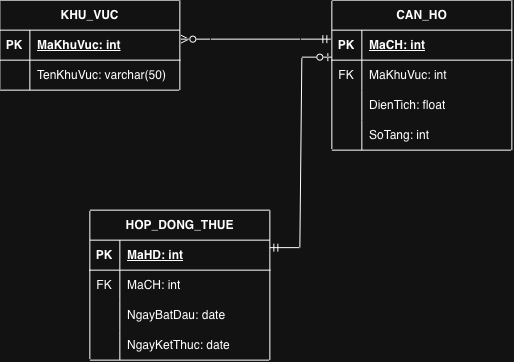

The diagram above was exported from draw.io. Its source (the exported page's mxGraphModel, read from the mxfile embedded in the PNG):
<mxGraphModel dx="812" dy="473" grid="1" gridSize="10" guides="1" tooltips="1" connect="1" arrows="1" fold="1" page="1" pageScale="1" pageWidth="827" pageHeight="1169" math="0" shadow="0">
  <root>
    <mxCell id="0" />
    <mxCell id="1" parent="0" />
    <mxCell id="9EuvuBkp2qsM5RRGmDHR-1" parent="1" style="shape=table;startSize=30;container=1;collapsible=1;childLayout=tableLayout;fixedRows=1;rowLines=0;fontStyle=1;align=center;resizeLast=1;html=1;" value="KHU_VUC" vertex="1">
      <mxGeometry height="90" width="180" x="120" y="20" as="geometry" />
    </mxCell>
    <mxCell id="9EuvuBkp2qsM5RRGmDHR-2" parent="9EuvuBkp2qsM5RRGmDHR-1" style="shape=tableRow;horizontal=0;startSize=0;swimlaneHead=0;swimlaneBody=0;fillColor=none;collapsible=0;dropTarget=0;points=[[0,0.5],[1,0.5]];portConstraint=eastwest;top=0;left=0;right=0;bottom=1;" value="" vertex="1">
      <mxGeometry height="30" width="180" y="30" as="geometry" />
    </mxCell>
    <mxCell id="9EuvuBkp2qsM5RRGmDHR-3" parent="9EuvuBkp2qsM5RRGmDHR-2" style="shape=partialRectangle;connectable=0;fillColor=none;top=0;left=0;bottom=0;right=0;fontStyle=1;overflow=hidden;whiteSpace=wrap;html=1;" value="PK" vertex="1">
      <mxGeometry height="30" width="30" as="geometry">
        <mxRectangle height="30" width="30" as="alternateBounds" />
      </mxGeometry>
    </mxCell>
    <mxCell id="9EuvuBkp2qsM5RRGmDHR-4" parent="9EuvuBkp2qsM5RRGmDHR-2" style="shape=partialRectangle;connectable=0;fillColor=none;top=0;left=0;bottom=0;right=0;align=left;spacingLeft=6;fontStyle=5;overflow=hidden;whiteSpace=wrap;html=1;" value="MaKhuVuc: int" vertex="1">
      <mxGeometry height="30" width="150" x="30" as="geometry">
        <mxRectangle height="30" width="150" as="alternateBounds" />
      </mxGeometry>
    </mxCell>
    <mxCell id="9EuvuBkp2qsM5RRGmDHR-5" parent="9EuvuBkp2qsM5RRGmDHR-1" style="shape=tableRow;horizontal=0;startSize=0;swimlaneHead=0;swimlaneBody=0;fillColor=none;collapsible=0;dropTarget=0;points=[[0,0.5],[1,0.5]];portConstraint=eastwest;top=0;left=0;right=0;bottom=0;" value="" vertex="1">
      <mxGeometry height="30" width="180" y="60" as="geometry" />
    </mxCell>
    <mxCell id="9EuvuBkp2qsM5RRGmDHR-6" parent="9EuvuBkp2qsM5RRGmDHR-5" style="shape=partialRectangle;connectable=0;fillColor=none;top=0;left=0;bottom=0;right=0;editable=1;overflow=hidden;whiteSpace=wrap;html=1;" value="" vertex="1">
      <mxGeometry height="30" width="30" as="geometry">
        <mxRectangle height="30" width="30" as="alternateBounds" />
      </mxGeometry>
    </mxCell>
    <mxCell id="9EuvuBkp2qsM5RRGmDHR-7" parent="9EuvuBkp2qsM5RRGmDHR-5" style="shape=partialRectangle;connectable=0;fillColor=none;top=0;left=0;bottom=0;right=0;align=left;spacingLeft=6;overflow=hidden;whiteSpace=wrap;html=1;" value="TenKhuVuc: varchar(50)" vertex="1">
      <mxGeometry height="30" width="150" x="30" as="geometry">
        <mxRectangle height="30" width="150" as="alternateBounds" />
      </mxGeometry>
    </mxCell>
    <mxCell id="9EuvuBkp2qsM5RRGmDHR-14" parent="1" style="shape=table;startSize=30;container=1;collapsible=1;childLayout=tableLayout;fixedRows=1;rowLines=0;fontStyle=1;align=center;resizeLast=1;html=1;" value="CAN_HO" vertex="1">
      <mxGeometry height="150" width="180" x="452" y="20" as="geometry">
        <mxRectangle height="30" width="90" x="452" y="20" as="alternateBounds" />
      </mxGeometry>
    </mxCell>
    <mxCell id="9EuvuBkp2qsM5RRGmDHR-15" parent="9EuvuBkp2qsM5RRGmDHR-14" style="shape=tableRow;horizontal=0;startSize=0;swimlaneHead=0;swimlaneBody=0;fillColor=none;collapsible=0;dropTarget=0;points=[[0,0.5],[1,0.5]];portConstraint=eastwest;top=0;left=0;right=0;bottom=1;" value="" vertex="1">
      <mxGeometry height="30" width="180" y="30" as="geometry" />
    </mxCell>
    <mxCell id="9EuvuBkp2qsM5RRGmDHR-16" parent="9EuvuBkp2qsM5RRGmDHR-15" style="shape=partialRectangle;connectable=0;fillColor=none;top=0;left=0;bottom=0;right=0;fontStyle=1;overflow=hidden;whiteSpace=wrap;html=1;" value="PK" vertex="1">
      <mxGeometry height="30" width="30" as="geometry">
        <mxRectangle height="30" width="30" as="alternateBounds" />
      </mxGeometry>
    </mxCell>
    <mxCell id="9EuvuBkp2qsM5RRGmDHR-17" parent="9EuvuBkp2qsM5RRGmDHR-15" style="shape=partialRectangle;connectable=0;fillColor=none;top=0;left=0;bottom=0;right=0;align=left;spacingLeft=6;fontStyle=5;overflow=hidden;whiteSpace=wrap;html=1;" value="MaCH: int" vertex="1">
      <mxGeometry height="30" width="150" x="30" as="geometry">
        <mxRectangle height="30" width="150" as="alternateBounds" />
      </mxGeometry>
    </mxCell>
    <mxCell id="9EuvuBkp2qsM5RRGmDHR-30" parent="9EuvuBkp2qsM5RRGmDHR-14" style="shape=tableRow;horizontal=0;startSize=0;swimlaneHead=0;swimlaneBody=0;fillColor=none;collapsible=0;dropTarget=0;points=[[0,0.5],[1,0.5]];portConstraint=eastwest;top=0;left=0;right=0;bottom=0;" vertex="1">
      <mxGeometry height="30" width="180" y="60" as="geometry" />
    </mxCell>
    <mxCell id="9EuvuBkp2qsM5RRGmDHR-31" parent="9EuvuBkp2qsM5RRGmDHR-30" style="shape=partialRectangle;connectable=0;fillColor=none;top=0;left=0;bottom=0;right=0;editable=1;overflow=hidden;whiteSpace=wrap;html=1;" value="FK" vertex="1">
      <mxGeometry height="30" width="30" as="geometry">
        <mxRectangle height="30" width="30" as="alternateBounds" />
      </mxGeometry>
    </mxCell>
    <mxCell id="9EuvuBkp2qsM5RRGmDHR-32" parent="9EuvuBkp2qsM5RRGmDHR-30" style="shape=partialRectangle;connectable=0;fillColor=none;top=0;left=0;bottom=0;right=0;align=left;spacingLeft=6;overflow=hidden;whiteSpace=wrap;html=1;" value="MaKhuVuc: int" vertex="1">
      <mxGeometry height="30" width="150" x="30" as="geometry">
        <mxRectangle height="30" width="150" as="alternateBounds" />
      </mxGeometry>
    </mxCell>
    <mxCell id="9EuvuBkp2qsM5RRGmDHR-18" parent="9EuvuBkp2qsM5RRGmDHR-14" style="shape=tableRow;horizontal=0;startSize=0;swimlaneHead=0;swimlaneBody=0;fillColor=none;collapsible=0;dropTarget=0;points=[[0,0.5],[1,0.5]];portConstraint=eastwest;top=0;left=0;right=0;bottom=0;" value="" vertex="1">
      <mxGeometry height="30" width="180" y="90" as="geometry" />
    </mxCell>
    <mxCell id="9EuvuBkp2qsM5RRGmDHR-19" parent="9EuvuBkp2qsM5RRGmDHR-18" style="shape=partialRectangle;connectable=0;fillColor=none;top=0;left=0;bottom=0;right=0;editable=1;overflow=hidden;whiteSpace=wrap;html=1;" value="" vertex="1">
      <mxGeometry height="30" width="30" as="geometry">
        <mxRectangle height="30" width="30" as="alternateBounds" />
      </mxGeometry>
    </mxCell>
    <mxCell id="9EuvuBkp2qsM5RRGmDHR-20" parent="9EuvuBkp2qsM5RRGmDHR-18" style="shape=partialRectangle;connectable=0;fillColor=none;top=0;left=0;bottom=0;right=0;align=left;spacingLeft=6;overflow=hidden;whiteSpace=wrap;html=1;" value="DienTich: float" vertex="1">
      <mxGeometry height="30" width="150" x="30" as="geometry">
        <mxRectangle height="30" width="150" as="alternateBounds" />
      </mxGeometry>
    </mxCell>
    <mxCell id="9EuvuBkp2qsM5RRGmDHR-21" parent="9EuvuBkp2qsM5RRGmDHR-14" style="shape=tableRow;horizontal=0;startSize=0;swimlaneHead=0;swimlaneBody=0;fillColor=none;collapsible=0;dropTarget=0;points=[[0,0.5],[1,0.5]];portConstraint=eastwest;top=0;left=0;right=0;bottom=0;" value="" vertex="1">
      <mxGeometry height="30" width="180" y="120" as="geometry" />
    </mxCell>
    <mxCell id="9EuvuBkp2qsM5RRGmDHR-22" parent="9EuvuBkp2qsM5RRGmDHR-21" style="shape=partialRectangle;connectable=0;fillColor=none;top=0;left=0;bottom=0;right=0;editable=1;overflow=hidden;whiteSpace=wrap;html=1;" value="" vertex="1">
      <mxGeometry height="30" width="30" as="geometry">
        <mxRectangle height="30" width="30" as="alternateBounds" />
      </mxGeometry>
    </mxCell>
    <mxCell id="9EuvuBkp2qsM5RRGmDHR-23" parent="9EuvuBkp2qsM5RRGmDHR-21" style="shape=partialRectangle;connectable=0;fillColor=none;top=0;left=0;bottom=0;right=0;align=left;spacingLeft=6;overflow=hidden;whiteSpace=wrap;html=1;" value="SoTang: int&amp;nbsp; &amp;nbsp; &amp;nbsp;&amp;nbsp;" vertex="1">
      <mxGeometry height="30" width="150" x="30" as="geometry">
        <mxRectangle height="30" width="150" as="alternateBounds" />
      </mxGeometry>
    </mxCell>
    <mxCell id="9EuvuBkp2qsM5RRGmDHR-33" parent="1" style="shape=table;startSize=30;container=1;collapsible=1;childLayout=tableLayout;fixedRows=1;rowLines=0;fontStyle=1;align=center;resizeLast=1;html=1;" value="HOP_DONG_THUE" vertex="1">
      <mxGeometry height="150" width="180" x="210" y="230" as="geometry" />
    </mxCell>
    <mxCell id="9EuvuBkp2qsM5RRGmDHR-34" parent="9EuvuBkp2qsM5RRGmDHR-33" style="shape=tableRow;horizontal=0;startSize=0;swimlaneHead=0;swimlaneBody=0;fillColor=none;collapsible=0;dropTarget=0;points=[[0,0.5],[1,0.5]];portConstraint=eastwest;top=0;left=0;right=0;bottom=1;" value="" vertex="1">
      <mxGeometry height="30" width="180" y="30" as="geometry" />
    </mxCell>
    <mxCell id="9EuvuBkp2qsM5RRGmDHR-35" parent="9EuvuBkp2qsM5RRGmDHR-34" style="shape=partialRectangle;connectable=0;fillColor=none;top=0;left=0;bottom=0;right=0;fontStyle=1;overflow=hidden;whiteSpace=wrap;html=1;" value="PK" vertex="1">
      <mxGeometry height="30" width="30" as="geometry">
        <mxRectangle height="30" width="30" as="alternateBounds" />
      </mxGeometry>
    </mxCell>
    <mxCell id="9EuvuBkp2qsM5RRGmDHR-36" parent="9EuvuBkp2qsM5RRGmDHR-34" style="shape=partialRectangle;connectable=0;fillColor=none;top=0;left=0;bottom=0;right=0;align=left;spacingLeft=6;fontStyle=5;overflow=hidden;whiteSpace=wrap;html=1;" value="MaHD: int" vertex="1">
      <mxGeometry height="30" width="150" x="30" as="geometry">
        <mxRectangle height="30" width="150" as="alternateBounds" />
      </mxGeometry>
    </mxCell>
    <mxCell id="9EuvuBkp2qsM5RRGmDHR-46" parent="9EuvuBkp2qsM5RRGmDHR-33" style="shape=tableRow;horizontal=0;startSize=0;swimlaneHead=0;swimlaneBody=0;fillColor=none;collapsible=0;dropTarget=0;points=[[0,0.5],[1,0.5]];portConstraint=eastwest;top=0;left=0;right=0;bottom=0;" vertex="1">
      <mxGeometry height="30" width="180" y="60" as="geometry" />
    </mxCell>
    <mxCell id="9EuvuBkp2qsM5RRGmDHR-47" parent="9EuvuBkp2qsM5RRGmDHR-46" style="shape=partialRectangle;connectable=0;fillColor=none;top=0;left=0;bottom=0;right=0;editable=1;overflow=hidden;whiteSpace=wrap;html=1;" value="FK" vertex="1">
      <mxGeometry height="30" width="30" as="geometry">
        <mxRectangle height="30" width="30" as="alternateBounds" />
      </mxGeometry>
    </mxCell>
    <mxCell id="9EuvuBkp2qsM5RRGmDHR-48" parent="9EuvuBkp2qsM5RRGmDHR-46" style="shape=partialRectangle;connectable=0;fillColor=none;top=0;left=0;bottom=0;right=0;align=left;spacingLeft=6;overflow=hidden;whiteSpace=wrap;html=1;" value="MaCH: int" vertex="1">
      <mxGeometry height="30" width="150" x="30" as="geometry">
        <mxRectangle height="30" width="150" as="alternateBounds" />
      </mxGeometry>
    </mxCell>
    <mxCell id="9EuvuBkp2qsM5RRGmDHR-37" parent="9EuvuBkp2qsM5RRGmDHR-33" style="shape=tableRow;horizontal=0;startSize=0;swimlaneHead=0;swimlaneBody=0;fillColor=none;collapsible=0;dropTarget=0;points=[[0,0.5],[1,0.5]];portConstraint=eastwest;top=0;left=0;right=0;bottom=0;" value="" vertex="1">
      <mxGeometry height="30" width="180" y="90" as="geometry" />
    </mxCell>
    <mxCell id="9EuvuBkp2qsM5RRGmDHR-38" parent="9EuvuBkp2qsM5RRGmDHR-37" style="shape=partialRectangle;connectable=0;fillColor=none;top=0;left=0;bottom=0;right=0;editable=1;overflow=hidden;whiteSpace=wrap;html=1;" value="" vertex="1">
      <mxGeometry height="30" width="30" as="geometry">
        <mxRectangle height="30" width="30" as="alternateBounds" />
      </mxGeometry>
    </mxCell>
    <mxCell id="9EuvuBkp2qsM5RRGmDHR-39" parent="9EuvuBkp2qsM5RRGmDHR-37" style="shape=partialRectangle;connectable=0;fillColor=none;top=0;left=0;bottom=0;right=0;align=left;spacingLeft=6;overflow=hidden;whiteSpace=wrap;html=1;" value="NgayBatDau: date" vertex="1">
      <mxGeometry height="30" width="150" x="30" as="geometry">
        <mxRectangle height="30" width="150" as="alternateBounds" />
      </mxGeometry>
    </mxCell>
    <mxCell id="9EuvuBkp2qsM5RRGmDHR-40" parent="9EuvuBkp2qsM5RRGmDHR-33" style="shape=tableRow;horizontal=0;startSize=0;swimlaneHead=0;swimlaneBody=0;fillColor=none;collapsible=0;dropTarget=0;points=[[0,0.5],[1,0.5]];portConstraint=eastwest;top=0;left=0;right=0;bottom=0;" value="" vertex="1">
      <mxGeometry height="30" width="180" y="120" as="geometry" />
    </mxCell>
    <mxCell id="9EuvuBkp2qsM5RRGmDHR-41" parent="9EuvuBkp2qsM5RRGmDHR-40" style="shape=partialRectangle;connectable=0;fillColor=none;top=0;left=0;bottom=0;right=0;editable=1;overflow=hidden;whiteSpace=wrap;html=1;" value="" vertex="1">
      <mxGeometry height="30" width="30" as="geometry">
        <mxRectangle height="30" width="30" as="alternateBounds" />
      </mxGeometry>
    </mxCell>
    <mxCell id="9EuvuBkp2qsM5RRGmDHR-42" parent="9EuvuBkp2qsM5RRGmDHR-40" style="shape=partialRectangle;connectable=0;fillColor=none;top=0;left=0;bottom=0;right=0;align=left;spacingLeft=6;overflow=hidden;whiteSpace=wrap;html=1;" value="NgayKetThuc: date" vertex="1">
      <mxGeometry height="30" width="150" x="30" as="geometry">
        <mxRectangle height="30" width="150" as="alternateBounds" />
      </mxGeometry>
    </mxCell>
    <mxCell id="9EuvuBkp2qsM5RRGmDHR-50" edge="1" parent="1" style="edgeStyle=entityRelationEdgeStyle;fontSize=12;html=1;endArrow=ERmandOne;endFill=0;rounded=0;startArrow=ERzeroToMany;startFill=0;" value="">
      <mxGeometry height="100" relative="1" width="100" as="geometry">
        <mxPoint x="301" y="59" as="sourcePoint" />
        <mxPoint x="451" y="59" as="targetPoint" />
      </mxGeometry>
    </mxCell>
    <mxCell id="9EuvuBkp2qsM5RRGmDHR-51" edge="1" parent="1" source="9EuvuBkp2qsM5RRGmDHR-33" style="edgeStyle=entityRelationEdgeStyle;fontSize=12;html=1;endArrow=ERzeroToOne;endFill=0;rounded=0;startArrow=ERmandOne;startFill=0;exitX=1;exitY=0.25;exitDx=0;exitDy=0;" value="">
      <mxGeometry height="100" relative="1" width="100" as="geometry">
        <mxPoint x="390" y="217" as="sourcePoint" />
        <mxPoint x="452" y="77" as="targetPoint" />
      </mxGeometry>
    </mxCell>
  </root>
</mxGraphModel>